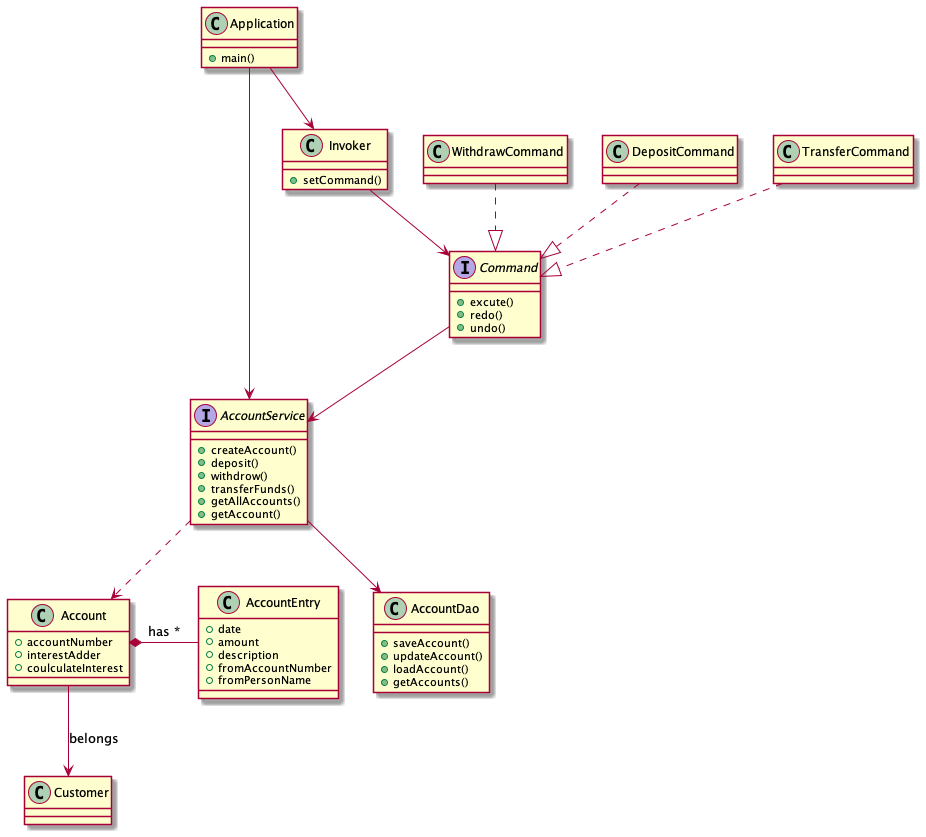

The diagram above was rendered by PlantUML. Its source (embedded in the PNG):
@startuml
class Application{
    +main()
}
interface AccountService{
    +createAccount()
    +deposit()
    +withdrow()
    +transferFunds()
    +getAllAccounts()
    +getAccount()
}
class AccountDao{
    +saveAccount()
    +updateAccount()
    +loadAccount()
    +getAccounts()
}
class Account{
    +accountNumber
    +interestAdder
    +coulculateInterest
}

class AccountEntry {
    +date
    +amount
    +description
    +fromAccountNumber
    +fromPersonName
}

interface Command {
    +excute()
    +redo()
    +undo()
}
class Invoker {
    +setCommand()
}
Application --> Invoker
Invoker --> Command
WithdrawCommand ..|> Command
DepositCommand ..|> Command
TransferCommand ..|> Command
Command --> AccountService
Application --> AccountService
AccountService --> AccountDao
AccountService ..> Account
Account --> Customer : belongs
Account *- AccountEntry: has *


@enduml